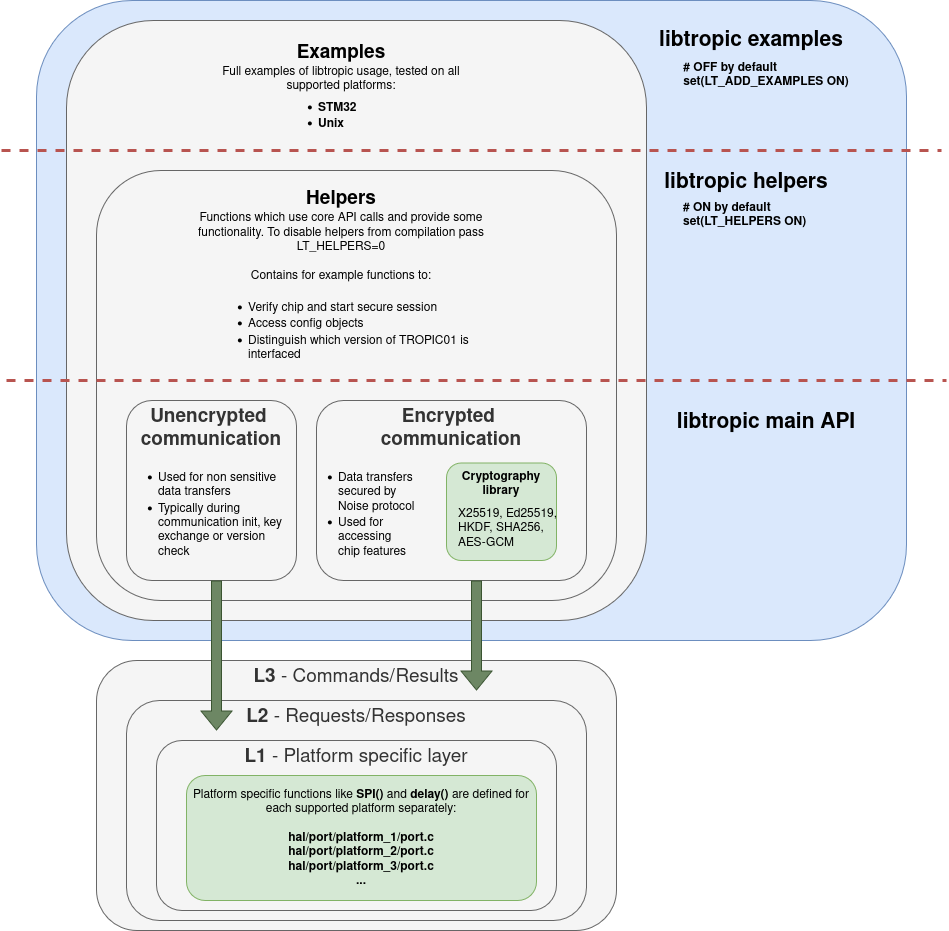

The diagram above was exported from draw.io. Its source (the exported page's mxGraphModel, read from the mxfile embedded in the PNG):
<mxGraphModel dx="2326" dy="2436" grid="1" gridSize="10" guides="1" tooltips="1" connect="1" arrows="1" fold="1" page="1" pageScale="1" pageWidth="850" pageHeight="1100" math="0" shadow="0">
  <root>
    <mxCell id="0" />
    <mxCell id="1" parent="0" />
    <mxCell id="t07tevZsrRk1hk-HN3Re-1" value="" style="rounded=1;whiteSpace=wrap;html=1;fillColor=#dae8fc;strokeColor=#6c8ebf;" parent="1" vertex="1">
      <mxGeometry x="330" y="-540" width="870" height="640" as="geometry" />
    </mxCell>
    <mxCell id="qhbWjc0OsyjVS7QMGMwm-24" value="" style="rounded=1;whiteSpace=wrap;html=1;fillColor=#f5f5f5;fontColor=#333333;strokeColor=#666666;verticalAlign=top;spacingLeft=10;" vertex="1" parent="1">
      <mxGeometry x="360" y="-520" width="580" height="600" as="geometry" />
    </mxCell>
    <mxCell id="qhbWjc0OsyjVS7QMGMwm-18" value="" style="rounded=1;whiteSpace=wrap;html=1;fillColor=#f5f5f5;fontColor=#333333;strokeColor=#666666;verticalAlign=top;spacingLeft=10;align=right;" vertex="1" parent="1">
      <mxGeometry x="390" y="-370" width="520" height="430" as="geometry" />
    </mxCell>
    <mxCell id="t07tevZsrRk1hk-HN3Re-5" value="&lt;div&gt;&lt;b&gt;&lt;font style=&quot;font-size: 19px;&quot;&gt;Encrypted&amp;nbsp;&lt;/font&gt;&lt;/b&gt;&lt;/div&gt;&lt;div&gt;&lt;b&gt;&lt;font style=&quot;font-size: 19px;&quot;&gt;communication&lt;/font&gt;&lt;/b&gt;&lt;/div&gt;&lt;div&gt;&lt;br&gt;&lt;/div&gt;" style="rounded=1;whiteSpace=wrap;html=1;fillColor=#f5f5f5;fontColor=#333333;strokeColor=#666666;verticalAlign=top;" parent="1" vertex="1">
      <mxGeometry x="610" y="-140" width="270" height="180" as="geometry" />
    </mxCell>
    <mxCell id="t07tevZsrRk1hk-HN3Re-2" value="&lt;div&gt;&lt;font style=&quot;font-size: 21px;&quot;&gt;&lt;b&gt;libtropic examples&lt;/b&gt;&lt;/font&gt;&lt;/div&gt;" style="text;html=1;align=center;verticalAlign=middle;whiteSpace=wrap;rounded=0;" parent="1" vertex="1">
      <mxGeometry x="900" y="-530" width="290" height="60" as="geometry" />
    </mxCell>
    <mxCell id="t07tevZsrRk1hk-HN3Re-7" value="&lt;div&gt;&lt;b&gt;Cryptography library&lt;/b&gt;&lt;/div&gt;" style="rounded=1;whiteSpace=wrap;html=1;fillColor=#d5e8d4;strokeColor=#82b366;verticalAlign=top;align=center;" parent="1" vertex="1">
      <mxGeometry x="740" y="-77.5" width="110" height="97.5" as="geometry" />
    </mxCell>
    <mxCell id="qhbWjc0OsyjVS7QMGMwm-2" value="&lt;div&gt;&lt;font style=&quot;font-size: 19px;&quot;&gt;&lt;b&gt;Unencrypted&amp;nbsp;&lt;/b&gt;&lt;/font&gt;&lt;/div&gt;&lt;div&gt;&lt;b&gt;&lt;font style=&quot;font-size: 19px;&quot;&gt;communication&lt;/font&gt;&lt;/b&gt;&lt;/div&gt;" style="rounded=1;whiteSpace=wrap;html=1;fillColor=#f5f5f5;fontColor=#333333;strokeColor=#666666;verticalAlign=top;" vertex="1" parent="1">
      <mxGeometry x="420" y="-140" width="170" height="180" as="geometry" />
    </mxCell>
    <mxCell id="qhbWjc0OsyjVS7QMGMwm-5" value="&lt;font style=&quot;font-size: 19px;&quot;&gt;&lt;b&gt;L3&lt;/b&gt; - Commands/Results&lt;/font&gt;" style="rounded=1;whiteSpace=wrap;html=1;fillColor=#f5f5f5;fontColor=#333333;strokeColor=#666666;verticalAlign=top;" vertex="1" parent="1">
      <mxGeometry x="390" y="120" width="520" height="270" as="geometry" />
    </mxCell>
    <mxCell id="qhbWjc0OsyjVS7QMGMwm-4" value="&lt;div&gt;&lt;font style=&quot;font-size: 19px;&quot;&gt;&lt;b&gt;L2&lt;/b&gt; - Requests/Responses&lt;/font&gt;&lt;/div&gt;" style="rounded=1;whiteSpace=wrap;html=1;fillColor=#f5f5f5;fontColor=#333333;strokeColor=#666666;verticalAlign=top;" vertex="1" parent="1">
      <mxGeometry x="420" y="160" width="460" height="220" as="geometry" />
    </mxCell>
    <mxCell id="t07tevZsrRk1hk-HN3Re-3" value="&lt;font style=&quot;font-size: 19px;&quot;&gt;&lt;b&gt;L1&lt;/b&gt; - Platform specific layer&lt;/font&gt;" style="rounded=1;whiteSpace=wrap;html=1;fillColor=#f5f5f5;fontColor=#333333;strokeColor=#666666;verticalAlign=top;" parent="1" vertex="1">
      <mxGeometry x="450" y="200" width="400" height="170" as="geometry" />
    </mxCell>
    <mxCell id="t07tevZsrRk1hk-HN3Re-6" value="&lt;div&gt;&lt;div&gt;&lt;br&gt;&lt;/div&gt;&lt;div&gt;Platform specific functions like &lt;b&gt;SPI() &lt;/b&gt;and &lt;b&gt;delay()&lt;/b&gt; are defined for each supported platform separately:&lt;/div&gt;&lt;div&gt;&lt;br&gt;&lt;/div&gt;&lt;/div&gt;&lt;div&gt;&lt;b&gt;hal/port/platform_1/port.c&lt;/b&gt;&lt;/div&gt;&lt;div&gt;&lt;b&gt;hal/port/platform_2/port.c&lt;/b&gt;&lt;/div&gt;&lt;div&gt;&lt;b&gt;hal/port/platform_3/port.c&lt;/b&gt;&lt;/div&gt;&lt;div&gt;&lt;b&gt;...&lt;/b&gt;&lt;/div&gt;&lt;div&gt;&lt;br&gt;&lt;/div&gt;" style="rounded=1;whiteSpace=wrap;html=1;fillColor=#d5e8d4;strokeColor=#82b366;" parent="1" vertex="1">
      <mxGeometry x="480" y="235" width="350" height="125" as="geometry" />
    </mxCell>
    <mxCell id="qhbWjc0OsyjVS7QMGMwm-6" value="" style="shape=flexArrow;endArrow=classic;html=1;rounded=0;fillColor=#6d8764;strokeColor=#3A5431;" edge="1" parent="1">
      <mxGeometry width="50" height="50" relative="1" as="geometry">
        <mxPoint x="510" y="40" as="sourcePoint" />
        <mxPoint x="510" y="190" as="targetPoint" />
      </mxGeometry>
    </mxCell>
    <mxCell id="qhbWjc0OsyjVS7QMGMwm-7" value="" style="shape=flexArrow;endArrow=classic;html=1;rounded=0;fillColor=#6d8764;strokeColor=#3A5431;" edge="1" parent="1">
      <mxGeometry width="50" height="50" relative="1" as="geometry">
        <mxPoint x="770" y="40" as="sourcePoint" />
        <mxPoint x="770" y="150" as="targetPoint" />
      </mxGeometry>
    </mxCell>
    <mxCell id="qhbWjc0OsyjVS7QMGMwm-15" value="&lt;ul&gt;&lt;li&gt;Used for non sensitive data transfers&lt;/li&gt;&lt;li&gt;Typically during communication init, key exchange or version check&lt;/li&gt;&lt;/ul&gt;" style="text;html=1;align=left;verticalAlign=top;whiteSpace=wrap;rounded=0;fontStyle=0" vertex="1" parent="1">
      <mxGeometry x="410" y="-90" width="180" height="110" as="geometry" />
    </mxCell>
    <mxCell id="qhbWjc0OsyjVS7QMGMwm-16" value="&lt;ul&gt;&lt;li&gt;Data transfers secured by Noise protocol&lt;/li&gt;&lt;li&gt;Used for accessing chip features&lt;/li&gt;&lt;/ul&gt;" style="text;html=1;align=left;verticalAlign=top;whiteSpace=wrap;rounded=0;fontStyle=0" vertex="1" parent="1">
      <mxGeometry x="590" y="-90" width="120" height="120" as="geometry" />
    </mxCell>
    <mxCell id="qhbWjc0OsyjVS7QMGMwm-17" value="X25519, Ed25519, HKDF, SHA256, AES-GCM" style="text;html=1;align=left;verticalAlign=top;whiteSpace=wrap;rounded=0;fontStyle=0" vertex="1" parent="1">
      <mxGeometry x="750" y="-40" width="110" height="50" as="geometry" />
    </mxCell>
    <mxCell id="qhbWjc0OsyjVS7QMGMwm-22" value="&lt;ul&gt;&lt;li&gt;Verify chip and start secure session&lt;/li&gt;&lt;li&gt;Access config objects&lt;/li&gt;&lt;li&gt;Distinguish which version of TROPIC01 is interfaced&lt;/li&gt;&lt;/ul&gt;" style="text;html=1;align=left;verticalAlign=top;whiteSpace=wrap;rounded=0;fontStyle=0" vertex="1" parent="1">
      <mxGeometry x="500" y="-260" width="280" height="110" as="geometry" />
    </mxCell>
    <mxCell id="qhbWjc0OsyjVS7QMGMwm-27" value="&lt;div&gt;&lt;b&gt;&lt;font style=&quot;font-size: 19px;&quot;&gt;Helpers&lt;/font&gt;&lt;/b&gt;&lt;/div&gt;&lt;div&gt;Functions which use core API calls and provide some functionality. To disable helpers from compilation pass LT_HELPERS=0&lt;/div&gt;&lt;div&gt;&lt;br&gt;&lt;/div&gt;&lt;div&gt;Contains for example functions to:&lt;/div&gt;&lt;div&gt;&lt;br&gt;&lt;br&gt;&lt;/div&gt;" style="text;html=1;align=center;verticalAlign=middle;whiteSpace=wrap;rounded=0;" vertex="1" parent="1">
      <mxGeometry x="470" y="-360" width="330" height="140" as="geometry" />
    </mxCell>
    <mxCell id="qhbWjc0OsyjVS7QMGMwm-28" value="&lt;div&gt;&lt;b&gt;&lt;font style=&quot;font-size: 19px;&quot;&gt;Examples&lt;/font&gt;&lt;/b&gt;&lt;/div&gt;&lt;div&gt;Full examples of libtropic usage, tested on all supported platforms:&lt;/div&gt;&lt;div&gt;&lt;br&gt;&lt;/div&gt;" style="text;html=1;align=center;verticalAlign=middle;whiteSpace=wrap;rounded=0;" vertex="1" parent="1">
      <mxGeometry x="500" y="-500" width="270" height="70" as="geometry" />
    </mxCell>
    <mxCell id="qhbWjc0OsyjVS7QMGMwm-29" value="&lt;ul&gt;&lt;li&gt;&lt;b&gt;STM32&lt;/b&gt;&lt;/li&gt;&lt;li&gt;&lt;b&gt;Unix&lt;/b&gt;&lt;/li&gt;&lt;/ul&gt;" style="text;html=1;align=left;verticalAlign=top;whiteSpace=wrap;rounded=0;fontStyle=0" vertex="1" parent="1">
      <mxGeometry x="570" y="-460" width="110" height="80" as="geometry" />
    </mxCell>
    <mxCell id="qhbWjc0OsyjVS7QMGMwm-30" value="&lt;br&gt;&lt;div&gt;&lt;font style=&quot;font-size: 21px;&quot;&gt;&lt;b&gt;libtropic helpers&lt;/b&gt;&lt;/font&gt;&lt;/div&gt;" style="text;html=1;align=center;verticalAlign=middle;whiteSpace=wrap;rounded=0;" vertex="1" parent="1">
      <mxGeometry x="900" y="-400" width="280" height="70" as="geometry" />
    </mxCell>
    <mxCell id="qhbWjc0OsyjVS7QMGMwm-31" value="&lt;br&gt;&lt;div&gt;&lt;font style=&quot;font-size: 21px;&quot;&gt;&lt;b&gt;libtropic main API&lt;/b&gt;&lt;/font&gt;&lt;/div&gt;" style="text;html=1;align=center;verticalAlign=middle;whiteSpace=wrap;rounded=0;" vertex="1" parent="1">
      <mxGeometry x="920" y="-160" width="280" height="70" as="geometry" />
    </mxCell>
    <mxCell id="qhbWjc0OsyjVS7QMGMwm-32" value="" style="endArrow=none;dashed=1;html=1;rounded=0;fillColor=#f8cecc;strokeColor=#b85450;curved=0;strokeWidth=3;" edge="1" parent="1">
      <mxGeometry width="50" height="50" relative="1" as="geometry">
        <mxPoint x="300" y="-160" as="sourcePoint" />
        <mxPoint x="1240" y="-160" as="targetPoint" />
      </mxGeometry>
    </mxCell>
    <mxCell id="qhbWjc0OsyjVS7QMGMwm-33" value="" style="endArrow=none;dashed=1;html=1;rounded=0;fillColor=#f8cecc;strokeColor=#b85450;curved=0;strokeWidth=3;" edge="1" parent="1">
      <mxGeometry width="50" height="50" relative="1" as="geometry">
        <mxPoint x="295" y="-390" as="sourcePoint" />
        <mxPoint x="1235" y="-390" as="targetPoint" />
      </mxGeometry>
    </mxCell>
    <mxCell id="qhbWjc0OsyjVS7QMGMwm-35" value="&lt;div align=&quot;left&quot;&gt;&lt;b&gt;# OFF by default&lt;/b&gt;&lt;/div&gt;&lt;div&gt;&lt;b&gt;set(LT_ADD_EXAMPLES ON)&lt;/b&gt;&lt;/div&gt;" style="text;html=1;align=center;verticalAlign=middle;whiteSpace=wrap;rounded=0;" vertex="1" parent="1">
      <mxGeometry x="960" y="-480" width="200" height="30" as="geometry" />
    </mxCell>
    <mxCell id="qhbWjc0OsyjVS7QMGMwm-36" value="&lt;div&gt;&lt;b&gt;# ON by default&lt;/b&gt;&lt;/div&gt;&lt;div&gt;&lt;b&gt;set(LT_HELPERS ON)&lt;/b&gt;&lt;/div&gt;" style="text;html=1;align=left;verticalAlign=middle;whiteSpace=wrap;rounded=0;" vertex="1" parent="1">
      <mxGeometry x="975" y="-340" width="170" height="30" as="geometry" />
    </mxCell>
  </root>
</mxGraphModel>